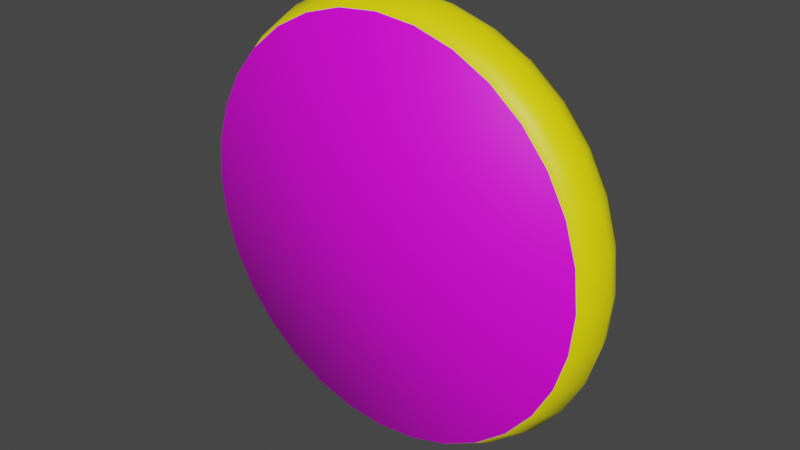 # Source: test.blend  (saved by Blender 3.5.10; exported with 4.5.12 LTS)
import bpy
from mathutils import Matrix  # noqa: F401  (used for matrix-valued properties, if any)

bpy.ops.wm.read_factory_settings(use_empty=True)
scene = bpy.context.scene
scene.name = 'Scene'

# ---- collections
col_collection = bpy.data.collections.new('Collection'); scene.collection.children.link(col_collection)

# ---- images (referenced by path relative to the original .blend; pixels are not part of the script)
import os
ASSET_DIR = os.environ.get("B2B_ASSET_DIR", "")  # directory of the original .blend (textures are referenced by path, not embedded)
HERE = os.path.dirname(os.path.abspath(__file__))  # packed textures are extracted next to this script under _unpacked/

def load_image(name, relpath, width, height, colorspace="sRGB"):
    """Load a texture the original file referenced (path relative to the .blend, or extracted next to this script)."""
    p = next((c for c in (os.path.join(HERE, relpath), os.path.join(ASSET_DIR, relpath)) if relpath and os.path.exists(c)), "")
    if p:
        img = bpy.data.images.load(p, check_existing=True)
        img.name = name
    else:  # same state as the original file: an image datablock whose file is absent (Cycles renders it pink)
        img = bpy.data.images.new(name, width, height)
        img.source = "FILE"
        img.filepath = "//" + (relpath or name)
    img.colorspace_settings.name = colorspace
    return img
img_play_png = load_image('play.png', 'play.png', 1024, 1024, 'sRGB')
img_mute_png = load_image('mute.png', 'mute.png', 1024, 1024, 'sRGB')

# ---- materials (node trees are filled in below, after node groups)
mat_body = bpy.data.materials.new('body')
mat_body.use_transparent_shadow = False
mat_smil = bpy.data.materials.new('smil')
mat_smil.use_transparent_shadow = False
mat_sad = bpy.data.materials.new('sad')
mat_sad.use_transparent_shadow = False

# ---- material node trees
mat_body.use_nodes = True; mat_body.node_tree.nodes.clear()
_N = mat_body.node_tree.nodes; _L = mat_body.node_tree.links
n0 = _N.new('ShaderNodeBsdfPrincipled'); n0.name = 'Principled BSDF'; n0.location = (10, 300)
n0.distribution = 'GGX'
n0.subsurface_method = 'RANDOM_WALK_SKIN'
n0.inputs[0].default_value = (1.0, 0.8879, 0.0, 1.0)
n0.inputs[3].default_value = 1.45
n0.inputs[27].default_value = (0.0, 0.0, 0.0, 1.0)
n0.inputs[28].default_value = 1.0
n1 = _N.new('ShaderNodeOutputMaterial'); n1.name = 'Material Output'; n1.location = (300, 300)
_L.new(n0.outputs[0], n1.inputs[0])
n1.is_active_output = True
mat_smil.use_nodes = True; mat_smil.node_tree.nodes.clear()
_N = mat_smil.node_tree.nodes; _L = mat_smil.node_tree.links
n0 = _N.new('ShaderNodeBsdfPrincipled'); n0.name = 'Principled BSDF'; n0.location = (10, 300)
n0.distribution = 'GGX'
n0.subsurface_method = 'RANDOM_WALK_SKIN'
n0.inputs[3].default_value = 1.45
n0.inputs[27].default_value = (0.0, 0.0, 0.0, 1.0)
n0.inputs[28].default_value = 1.0
n1 = _N.new('ShaderNodeOutputMaterial'); n1.name = 'Material Output'; n1.location = (300, 300)
n2 = _N.new('ShaderNodeTexImage'); n2.name = 'Image Texture'; n2.location = (-280, 280)
n2.image = img_play_png
_L.new(n0.outputs[0], n1.inputs[0])
_L.new(n2.outputs[0], n0.inputs[0])
n1.is_active_output = True
mat_sad.use_nodes = True; mat_sad.node_tree.nodes.clear()
_N = mat_sad.node_tree.nodes; _L = mat_sad.node_tree.links
n0 = _N.new('ShaderNodeBsdfPrincipled'); n0.name = 'Principled BSDF'; n0.location = (10, 300)
n0.distribution = 'GGX'
n0.subsurface_method = 'RANDOM_WALK_SKIN'
n0.inputs[3].default_value = 1.45
n0.inputs[27].default_value = (0.0, 0.0, 0.0, 1.0)
n0.inputs[28].default_value = 1.0
n1 = _N.new('ShaderNodeOutputMaterial'); n1.name = 'Material Output'; n1.location = (300, 300)
n2 = _N.new('ShaderNodeTexImage'); n2.name = 'Image Texture'; n2.location = (-280, 280)
n2.image = img_mute_png
_L.new(n0.outputs[0], n1.inputs[0])
_L.new(n2.outputs[0], n0.inputs[0])
n1.is_active_output = True

# ---- world
world_world = bpy.data.worlds.new('World'); scene.world = world_world
world_world.use_nodes = True; world_world.node_tree.nodes.clear()
_N = world_world.node_tree.nodes; _L = world_world.node_tree.links
n0 = _N.new('ShaderNodeOutputWorld'); n0.name = 'World Output'; n0.location = (300, 300)
n1 = _N.new('ShaderNodeBackground'); n1.name = 'Background'; n1.location = (10, 300)
n1.inputs[0].default_value = (0.05088, 0.05088, 0.05088, 1.0)
_L.new(n1.outputs[0], n0.inputs[0])
n0.is_active_output = True
world_world.color = (0.05088, 0.05088, 0.05088)
world_world.use_sun_shadow = False
world_world.sun_shadow_jitter_overblur = 0.0

# ---- meshes
me_circle = bpy.data.meshes.new('Circle')
me_circle.from_pydata([(-2.309e-10, 0.9397, 0.141), (-0.1833, 0.9217, 0.141), (-0.3596, 0.8682, 0.141), (-0.5221, 0.7814, 0.141), (-0.6645, 0.6645, 0.141), (-0.7814, 0.5221, 0.141), (-0.8682, 0.3596, 0.141), (-0.9217, 0.1833, 0.141), (-0.9397, -6e-09, 0.141), (-0.9217, -0.1833, 0.141), (-0.8682, -0.3596, 0.141), (-0.7814, -0.5221, 0.141), (-0.6645, -0.6645, 0.141), (-0.5221, -0.7814, 0.141), (-0.3596, -0.8682, 0.141), (-0.1833, -0.9217, 0.141), (-2.309e-10, -0.9397, 0.141), (0.1833, -0.9217, 0.141), (0.3596, -0.8682, 0.141), (0.5221, -0.7814, 0.141), (0.6645, -0.6645, 0.141), (0.7814, -0.5221, 0.141), (0.8682, -0.3596, 0.141), (0.9217, -0.1833, 0.141), (0.9397, -6e-09, 0.141), (0.9217, 0.1833, 0.141), (0.8682, 0.3596, 0.141), (0.7814, 0.5221, 0.141), (0.6645, 0.6645, 0.141), (0.5221, 0.7814, 0.141), (0.3596, 0.8682, 0.141), (0.1833, 0.9217, 0.141), (-2.309e-10, 0.9397, -0.141), (-0.1833, 0.9217, -0.141), (-0.3596, 0.8682, -0.141), (-0.5221, 0.7814, -0.141), (-0.6645, 0.6645, -0.141), (-0.7814, 0.5221, -0.141), (-0.8682, 0.3596, -0.141), (-0.9217, 0.1833, -0.141), (-0.9397, 6.323e-09, -0.141), (-0.9217, -0.1833, -0.141), (-0.8682, -0.3596, -0.141), (-0.7814, -0.5221, -0.141), (-0.6645, -0.6645, -0.141), (-0.5221, -0.7814, -0.141), (-0.3596, -0.8682, -0.141), (-0.1833, -0.9217, -0.141), (-2.309e-10, -0.9397, -0.141), (0.1833, -0.9217, -0.141), (0.3596, -0.8682, -0.141), (0.5221, -0.7814, -0.141), (0.6645, -0.6645, -0.141), (0.7814, -0.5221, -0.141), (0.8682, -0.3596, -0.141), (0.9217, -0.1833, -0.141), (0.9397, 6.323e-09, -0.141), (0.9217, 0.1833, -0.141), (0.8682, 0.3596, -0.141), (0.7814, 0.5221, -0.141), (0.6645, 0.6645, -0.141), (0.5221, 0.7814, -0.141), (0.3596, 0.8682, -0.141), (0.1833, 0.9217, -0.141), (0.9239, 0.3827, 0.0), (0.8315, 0.5556, 0.0), (-0.5556, -0.8315, 0.0), (-0.3827, -0.9239, 0.0), (0.0, 1.0, 0.0), (-0.1951, 0.9808, 0.0), (0.7071, 0.7071, 0.0), (-0.1951, -0.9808, 0.0), (-0.3827, 0.9239, 0.0), (0.5556, 0.8315, 0.0), (0.0, -1.0, 0.0), (-0.5556, 0.8315, 0.0), (0.3827, 0.9239, 0.0), (0.1951, -0.9808, 0.0), (-0.7071, 0.7071, 0.0), (0.1951, 0.9808, 0.0), (0.3827, -0.9239, 0.0), (-0.8315, 0.5556, 0.0), (0.5556, -0.8315, 0.0), (-0.9239, 0.3827, 0.0), (0.7071, -0.7071, 0.0), (-0.9808, 0.1951, 0.0), (0.8315, -0.5556, 0.0), (-1.0, 0.0, 0.0), (0.9239, -0.3827, 0.0), (-0.9808, -0.1951, 0.0), (0.9808, -0.1951, 0.0), (-0.9239, -0.3827, 0.0), (1.0, 0.0, 0.0), (-0.8315, -0.5556, 0.0), (0.9808, 0.1951, 0.0), (-0.7071, -0.7071, 0.0), (0.9017, 0.3735, -0.0732), (-0.5423, -0.8116, -0.0732), (-1.115e-11, 0.976, -0.0732), (0.8116, 0.5423, -0.0732), (-0.3735, -0.9017, -0.0732), (-0.1904, 0.9573, -0.0732), (0.6902, 0.6902, -0.0732), (-0.1904, -0.9573, -0.0732), (-0.3735, 0.9017, -0.0732), (0.5423, 0.8116, -0.0732), (-1.115e-11, -0.976, -0.0732), (-0.5423, 0.8116, -0.0732), (0.3735, 0.9017, -0.0732), (0.1904, -0.9573, -0.0732), (-0.6902, 0.6902, -0.0732), (0.1904, 0.9573, -0.0732), (0.3735, -0.9017, -0.0732), (-0.8116, 0.5423, -0.0732), (0.5423, -0.8116, -0.0732), (-0.9017, 0.3735, -0.0732), (0.6902, -0.6902, -0.0732), (-0.9573, 0.1904, -0.0732), (0.8116, -0.5423, -0.0732), (-0.976, 2.821e-09, -0.0732), (0.9017, -0.3735, -0.0732), (-0.9573, -0.1904, -0.0732), (0.9573, -0.1904, -0.0732), (-0.9017, -0.3735, -0.0732), (0.976, 2.821e-09, -0.0732), (-0.8116, -0.5423, -0.0732), (0.9573, 0.1904, -0.0732), (-0.6902, -0.6902, -0.0732), (0.8116, 0.5423, 0.0732), (-0.3735, -0.9017, 0.0732), (-0.1904, 0.9573, 0.0732), (0.6902, 0.6902, 0.0732), (-0.1904, -0.9573, 0.0732), (-0.3735, 0.9017, 0.0732), (0.5423, 0.8116, 0.0732), (-1.115e-11, -0.976, 0.0732), (-0.5423, 0.8116, 0.0732), (0.3735, 0.9017, 0.0732), (0.1904, -0.9573, 0.0732), (-0.6902, 0.6902, 0.0732), (0.1904, 0.9573, 0.0732), (0.3735, -0.9017, 0.0732), (-0.8116, 0.5423, 0.0732), (0.5423, -0.8116, 0.0732), (-0.9017, 0.3735, 0.0732), (0.6902, -0.6902, 0.0732), (-0.9573, 0.1904, 0.0732), (0.8116, -0.5423, 0.0732), (-0.976, -3.579e-09, 0.0732), (0.9017, -0.3735, 0.0732), (-0.9573, -0.1904, 0.0732), (0.9573, -0.1904, 0.0732), (-0.9017, -0.3735, 0.0732), (0.976, -3.579e-09, 0.0732), (-0.8116, -0.5423, 0.0732), (0.9573, 0.1904, 0.0732), (-0.6902, -0.6902, 0.0732), (0.9017, 0.3735, 0.0732), (-0.5423, -0.8116, 0.0732), (-1.115e-11, 0.976, 0.0732)], [], [(99, 96, 58, 59), (100, 97, 45, 46), (101, 98, 32, 33), (102, 99, 59, 60), (103, 100, 46, 47), (104, 101, 33, 34), (105, 102, 60, 61), (106, 103, 47, 48), (107, 104, 34, 35), (108, 105, 61, 62), (109, 106, 48, 49), (110, 107, 35, 36), (111, 108, 62, 63), (112, 109, 49, 50), (113, 110, 36, 37), (98, 111, 63, 32), (114, 112, 50, 51), (115, 113, 37, 38), (116, 114, 51, 52), (117, 115, 38, 39), (118, 116, 52, 53), (119, 117, 39, 40), (120, 118, 53, 54), (121, 119, 40, 41), (122, 120, 54, 55), (123, 121, 41, 42), (124, 122, 55, 56), (125, 123, 42, 43), (126, 124, 56, 57), (127, 125, 43, 44), (96, 126, 57, 58), (97, 127, 44, 45), (33, 32, 63, 62, 61, 60, 59, 58, 57, 56, 55, 54, 53, 52, 51, 50, 49, 48, 47, 46, 45, 44, 43, 42, 41, 40, 39, 38, 37, 36, 35, 34), (1, 2, 3, 4, 5, 6, 7, 8, 9, 10, 11, 12, 13, 14, 15, 16, 17, 18, 19, 20, 21, 22, 23, 24, 25, 26, 27, 28, 29, 30, 31, 0), (158, 156, 95, 66), (157, 155, 94, 64), (156, 154, 93, 95), (155, 153, 92, 94), (154, 152, 91, 93), (153, 151, 90, 92), (152, 150, 89, 91), (151, 149, 88, 90), (150, 148, 87, 89), (149, 147, 86, 88), (148, 146, 85, 87), (147, 145, 84, 86), (146, 144, 83, 85), (145, 143, 82, 84), (144, 142, 81, 83), (143, 141, 80, 82), (159, 140, 79, 68), (142, 139, 78, 81), (141, 138, 77, 80), (140, 137, 76, 79), (139, 136, 75, 78), (138, 135, 74, 77), (137, 134, 73, 76), (136, 133, 72, 75), (135, 132, 71, 74), (134, 131, 70, 73), (133, 130, 69, 72), (132, 129, 67, 71), (131, 128, 65, 70), (130, 159, 68, 69), (129, 158, 66, 67), (128, 157, 64, 65), (66, 95, 127, 97), (64, 94, 126, 96), (95, 93, 125, 127), (94, 92, 124, 126), (93, 91, 123, 125), (92, 90, 122, 124), (91, 89, 121, 123), (90, 88, 120, 122), (89, 87, 119, 121), (88, 86, 118, 120), (87, 85, 117, 119), (86, 84, 116, 118), (85, 83, 115, 117), (84, 82, 114, 116), (83, 81, 113, 115), (82, 80, 112, 114), (68, 79, 111, 98), (81, 78, 110, 113), (80, 77, 109, 112), (79, 76, 108, 111), (78, 75, 107, 110), (77, 74, 106, 109), (76, 73, 105, 108), (75, 72, 104, 107), (74, 71, 103, 106), (73, 70, 102, 105), (72, 69, 101, 104), (71, 67, 100, 103), (70, 65, 99, 102), (69, 68, 98, 101), (67, 66, 97, 100), (65, 64, 96, 99), (27, 26, 157, 128), (14, 13, 158, 129), (1, 0, 159, 130), (28, 27, 128, 131), (15, 14, 129, 132), (2, 1, 130, 133), (29, 28, 131, 134), (16, 15, 132, 135), (3, 2, 133, 136), (30, 29, 134, 137), (17, 16, 135, 138), (4, 3, 136, 139), (31, 30, 137, 140), (18, 17, 138, 141), (5, 4, 139, 142), (0, 31, 140, 159), (19, 18, 141, 143), (6, 5, 142, 144), (20, 19, 143, 145), (7, 6, 144, 146), (21, 20, 145, 147), (8, 7, 146, 148), (22, 21, 147, 149), (9, 8, 148, 150), (23, 22, 149, 151), (10, 9, 150, 152), (24, 23, 151, 153), (11, 10, 152, 154), (25, 24, 153, 155), (12, 11, 154, 156), (26, 25, 155, 157), (13, 12, 156, 158)])
me_circle.polygons.foreach_set('use_smooth', [True] * 130)
me_circle.polygons.foreach_set('material_index', [0, 0, 0, 0, 0, 0, 0, 0, 0, 0, 0, 0, 0, 0, 0, 0, 0, 0, 0, 0, 0, 0, 0, 0, 0, 0, 0, 0, 0, 0, 0, 0, 1, 2, 0, 0, 0, 0, 0, 0, 0, 0, 0, 0, 0, 0, 0, 0, 0, 0, 0, 0, 0, 0, 0, 0, 0, 0, 0, 0, 0, 0, 0, 0, 0, 0, 0, 0, 0, 0, 0, 0, 0, 0, 0, 0, 0, 0, 0, 0, 0, 0, 0, 0, 0, 0, 0, 0, 0, 0, 0, 0, 0, 0, 0, 0, 0, 0, 0, 0, 0, 0, 0, 0, 0, 0, 0, 0, 0, 0, 0, 0, 0, 0, 0, 0, 0, 0, 0, 0, 0, 0, 0, 0, 0, 0, 0, 0, 0, 0])
_uv = me_circle.uv_layers.new(name='UVMap')
_uv.uv.foreach_set('vector', [0.0, 0.0, 0.0, 0.0, 0.0, 0.0, 0.0, 0.0, 0.0, 0.0, 0.0, 0.0, 0.0, 0.0, 0.0, 0.0, 0.0, 0.0, 0.0, 0.0, 0.0, 0.0, 0.0, 0.0, 0.0, 0.0, 0.0, 0.0, 0.0, 0.0, 0.0, 0.0, 0.0, 0.0, 0.0, 0.0, 0.0, 0.0, 0.0, 0.0, 0.0, 0.0, 0.0, 0.0, 0.0, 0.0, 0.0, 0.0, 0.0, 0.0, 0.0, 0.0, 0.0, 0.0, 0.0, 0.0, 0.0, 0.0, 0.0, 0.0, 0.0, 0.0, 0.0, 0.0, 0.0, 0.0, 0.0, 0.0, 0.0, 0.0, 0.0, 0.0, 0.0, 0.0, 0.0, 0.0, 0.0, 0.0, 0.0, 0.0, 0.0, 0.0, 0.0, 0.0, 0.0, 0.0, 0.0, 0.0, 0.0, 0.0, 0.0, 0.0, 0.0, 0.0, 0.0, 0.0, 0.0, 0.0, 0.0, 0.0, 0.0, 0.0, 0.0, 0.0, 0.0, 0.0, 0.0, 0.0, 0.0, 0.0, 0.0, 0.0, 0.0, 0.0, 0.0, 0.0, 0.0, 0.0, 0.0, 0.0, 0.0, 0.0, 0.0, 0.0, 0.0, 0.0, 0.0, 0.0, 0.0, 0.0, 0.0, 0.0, 0.0, 0.0, 0.0, 0.0, 0.0, 0.0, 0.0, 0.0, 0.0, 0.0, 0.0, 0.0, 0.0, 0.0, 0.0, 0.0, 0.0, 0.0, 0.0, 0.0, 0.0, 0.0, 0.0, 0.0, 0.0, 0.0, 0.0, 0.0, 0.0, 0.0, 0.0, 0.0, 0.0, 0.0, 0.0, 0.0, 0.0, 0.0, 0.0, 0.0, 0.0, 0.0, 0.0, 0.0, 0.0, 0.0, 0.0, 0.0, 0.0, 0.0, 0.0, 0.0, 0.0, 0.0, 0.0, 0.0, 0.0, 0.0, 0.0, 0.0, 0.0, 0.0, 0.0, 0.0, 0.0, 0.0, 0.0, 0.0, 0.0, 0.0, 0.0, 0.0, 0.0, 0.0, 0.0, 0.0, 0.0, 0.0, 0.0, 0.0, 0.0, 0.0, 0.0, 0.0, 0.0, 0.0, 0.0, 0.0, 0.0, 0.0, 0.0, 0.0, 0.0, 0.0, 0.0, 0.0, 0.0, 0.0, 0.0, 0.0, 0.0, 0.0, 0.0, 0.0, 0.0, 0.0, 0.0, 0.0, 0.0, 0.0, 0.0, 0.0, 0.0, 0.0, 0.0, 0.0, 0.0, 0.0, 0.0, 0.0, 0.0, 0.0, 0.0, 0.0, 0.4642, 0.1985, 0.5304, 0.1979, 0.5953, 0.2103, 0.6567, 0.2351, 0.7119, 0.2714, 0.7591, 0.3178, 0.7963, 0.3725, 0.8221, 0.4334, 0.8355, 0.4982, 0.8361, 0.5644, 0.8237, 0.6293, 0.7989, 0.6907, 0.7626, 0.7459, 0.7162, 0.7931, 0.6615, 0.8303, 0.6006, 0.8561, 0.5358, 0.8695, 0.4696, 0.8701, 0.4047, 0.8577, 0.3433, 0.8329, 0.2881, 0.7966, 0.2409, 0.7502, 0.2037, 0.6955, 0.1779, 0.6346, 0.1645, 0.5698, 0.1639, 0.5036, 0.1763, 0.4387, 0.2011, 0.3773, 0.2374, 0.3221, 0.2838, 0.2749, 0.3385, 0.2377, 0.3994, 0.2119, 0.5407, 0.2011, 0.6061, 0.2155, 0.6673, 0.2425, 0.7222, 0.2808, 0.7685, 0.3292, 0.8044, 0.3856, 0.8287, 0.4479, 0.8403, 0.5138, 0.8389, 0.5807, 0.8245, 0.6461, 0.7975, 0.7073, 0.7592, 0.7622, 0.7108, 0.8085, 0.6544, 0.8444, 0.5921, 0.8687, 0.5262, 0.8803, 0.4593, 0.8789, 0.3939, 0.8645, 0.3327, 0.8375, 0.2778, 0.7992, 0.2315, 0.7508, 0.1956, 0.6944, 0.1713, 0.6321, 0.1597, 0.5662, 0.1611, 0.4993, 0.1755, 0.4339, 0.2025, 0.3727, 0.2408, 0.3178, 0.2892, 0.2715, 0.3456, 0.2356, 0.4079, 0.2113, 0.4738, 0.1997, 0.0, 0.0, 0.0, 0.0, 0.0, 0.0, 0.0, 0.0, 0.0, 0.0, 0.0, 0.0, 0.0, 0.0, 0.0, 0.0, 0.0, 0.0, 0.0, 0.0, 0.0, 0.0, 0.0, 0.0, 0.0, 0.0, 0.0, 0.0, 0.0, 0.0, 0.0, 0.0, 0.0, 0.0, 0.0, 0.0, 0.0, 0.0, 0.0, 0.0, 0.0, 0.0, 0.0, 0.0, 0.0, 0.0, 0.0, 0.0, 0.0, 0.0, 0.0, 0.0, 0.0, 0.0, 0.0, 0.0, 0.0, 0.0, 0.0, 0.0, 0.0, 0.0, 0.0, 0.0, 0.0, 0.0, 0.0, 0.0, 0.0, 0.0, 0.0, 0.0, 0.0, 0.0, 0.0, 0.0, 0.0, 0.0, 0.0, 0.0, 0.0, 0.0, 0.0, 0.0, 0.0, 0.0, 0.0, 0.0, 0.0, 0.0, 0.0, 0.0, 0.0, 0.0, 0.0, 0.0, 0.0, 0.0, 0.0, 0.0, 0.0, 0.0, 0.0, 0.0, 0.0, 0.0, 0.0, 0.0, 0.0, 0.0, 0.0, 0.0, 0.0, 0.0, 0.0, 0.0, 0.0, 0.0, 0.0, 0.0, 0.0, 0.0, 0.0, 0.0, 0.0, 0.0, 0.0, 0.0, 0.0, 0.0, 0.0, 0.0, 0.0, 0.0, 0.0, 0.0, 0.0, 0.0, 0.0, 0.0, 0.0, 0.0, 0.0, 0.0, 0.0, 0.0, 0.0, 0.0, 0.0, 0.0, 0.0, 0.0, 0.0, 0.0, 0.0, 0.0, 0.0, 0.0, 0.0, 0.0, 0.0, 0.0, 0.0, 0.0, 0.0, 0.0, 0.0, 0.0, 0.0, 0.0, 0.0, 0.0, 0.0, 0.0, 0.0, 0.0, 0.0, 0.0, 0.0, 0.0, 0.0, 0.0, 0.0, 0.0, 0.0, 0.0, 0.0, 0.0, 0.0, 0.0, 0.0, 0.0, 0.0, 0.0, 0.0, 0.0, 0.0, 0.0, 0.0, 0.0, 0.0, 0.0, 0.0, 0.0, 0.0, 0.0, 0.0, 0.0, 0.0, 0.0, 0.0, 0.0, 0.0, 0.0, 0.0, 0.0, 0.0, 0.0, 0.0, 0.0, 0.0, 0.0, 0.0, 0.0, 0.0, 0.0, 0.0, 0.0, 0.0, 0.0, 0.0, 0.0, 0.0, 0.0, 0.0, 0.0, 0.0, 0.0, 0.0, 0.0, 0.0, 0.0, 0.0, 0.0, 0.0, 0.0, 0.0, 0.0, 0.0, 0.0, 0.0, 0.0, 0.0, 0.0, 0.0, 0.0, 0.0, 0.0, 0.0, 0.0, 0.0, 0.0, 0.0, 0.0, 0.0, 0.0, 0.0, 0.0, 0.0, 0.0, 0.0, 0.0, 0.0, 0.0, 0.0, 0.0, 0.0, 0.0, 0.0, 0.0, 0.0, 0.0, 0.0, 0.0, 0.0, 0.0, 0.0, 0.0, 0.0, 0.0, 0.0, 0.0, 0.0, 0.0, 0.0, 0.0, 0.0, 0.0, 0.0, 0.0, 0.0, 0.0, 0.0, 0.0, 0.0, 0.0, 0.0, 0.0, 0.0, 0.0, 0.0, 0.0, 0.0, 0.0, 0.0, 0.0, 0.0, 0.0, 0.0, 0.0, 0.0, 0.0, 0.0, 0.0, 0.0, 0.0, 0.0, 0.0, 0.0, 0.0, 0.0, 0.0, 0.0, 0.0, 0.0, 0.0, 0.0, 0.0, 0.0, 0.0, 0.0, 0.0, 0.0, 0.0, 0.0, 0.0, 0.0, 0.0, 0.0, 0.0, 0.0, 0.0, 0.0, 0.0, 0.0, 0.0, 0.0, 0.0, 0.0, 0.0, 0.0, 0.0, 0.0, 0.0, 0.0, 0.0, 0.0, 0.0, 0.0, 0.0, 0.0, 0.0, 0.0, 0.0, 0.0, 0.0, 0.0, 0.0, 0.0, 0.0, 0.0, 0.0, 0.0, 0.0, 0.0, 0.0, 0.0, 0.0, 0.0, 0.0, 0.0, 0.0, 0.0, 0.0, 0.0, 0.0, 0.0, 0.0, 0.0, 0.0, 0.0, 0.0, 0.0, 0.0, 0.0, 0.0, 0.0, 0.0, 0.0, 0.0, 0.0, 0.0, 0.0, 0.0, 0.0, 0.0, 0.0, 0.0, 0.0, 0.0, 0.0, 0.0, 0.0, 0.0, 0.0, 0.0, 0.0, 0.0, 0.0, 0.0, 0.0, 0.0, 0.0, 0.0, 0.0, 0.0, 0.0, 0.0, 0.0, 0.0, 0.0, 0.0, 0.0, 0.0, 0.0, 0.0, 0.0, 0.0, 0.0, 0.0, 0.0, 0.0, 0.0, 0.0, 0.0, 0.0, 0.0, 0.0, 0.0, 0.0, 0.0, 0.0, 0.0, 0.0, 0.0, 0.0, 0.0, 0.0, 0.0, 0.0, 0.0, 0.0, 0.0, 0.0, 0.0, 0.0, 0.0, 0.0, 0.0, 0.0, 0.0, 0.0, 0.0, 0.0, 0.0, 0.0, 0.0, 0.0, 0.0, 0.0, 0.0, 0.0, 0.0, 0.0, 0.0, 0.0, 0.0, 0.0, 0.0, 0.0, 0.0, 0.0, 0.0, 0.0, 0.0, 0.0, 0.0, 0.0, 0.0, 0.0, 0.0, 0.0, 0.0, 0.0, 0.0, 0.0, 0.0, 0.0, 0.0, 0.0, 0.0, 0.0, 0.0, 0.0, 0.0, 0.0, 0.0, 0.0, 0.0, 0.0, 0.0, 0.0, 0.0, 0.0, 0.0, 0.0, 0.0, 0.0, 0.0, 0.0, 0.0, 0.0, 0.0, 0.0, 0.0, 0.0, 0.0, 0.0, 0.0, 0.0, 0.0, 0.0, 0.0, 0.0, 0.0, 0.0, 0.0, 0.0, 0.0, 0.0, 0.0, 0.0, 0.0, 0.0, 0.0, 0.0, 0.0, 0.0, 0.0, 0.0, 0.0, 0.0, 0.0, 0.0, 0.0, 0.0, 0.0, 0.0, 0.0, 0.0, 0.0, 0.0, 0.0, 0.0, 0.0, 0.0, 0.0, 0.0, 0.0, 0.0, 0.0, 0.0, 0.0, 0.0, 0.0, 0.0, 0.0, 0.0, 0.0, 0.0, 0.0, 0.0, 0.0, 0.0, 0.0, 0.0, 0.0, 0.0, 0.0, 0.0, 0.0, 0.0, 0.0, 0.0, 0.0, 0.0, 0.0, 0.0, 0.0, 0.0, 0.0, 0.0, 0.0, 0.0, 0.0, 0.0, 0.0, 0.0, 0.0, 0.0, 0.0, 0.0, 0.0, 0.0, 0.0, 0.0, 0.0, 0.0, 0.0, 0.0, 0.0, 0.0, 0.0, 0.0, 0.0, 0.0, 0.0, 0.0, 0.0, 0.0, 0.0, 0.0, 0.0, 0.0, 0.0, 0.0, 0.0, 0.0, 0.0, 0.0, 0.0, 0.0, 0.0, 0.0, 0.0, 0.0, 0.0, 0.0, 0.0, 0.0, 0.0, 0.0, 0.0, 0.0, 0.0, 0.0, 0.0, 0.0, 0.0, 0.0, 0.0, 0.0, 0.0, 0.0, 0.0, 0.0, 0.0, 0.0, 0.0, 0.0, 0.0, 0.0, 0.0, 0.0, 0.0, 0.0, 0.0, 0.0, 0.0, 0.0, 0.0, 0.0, 0.0, 0.0, 0.0, 0.0, 0.0, 0.0, 0.0, 0.0, 0.0, 0.0, 0.0, 0.0, 0.0, 0.0, 0.0, 0.0, 0.0, 0.0, 0.0, 0.0, 0.0, 0.0, 0.0, 0.0, 0.0, 0.0, 0.0, 0.0, 0.0, 0.0, 0.0, 0.0, 0.0, 0.0, 0.0, 0.0, 0.0, 0.0, 0.0, 0.0, 0.0, 0.0, 0.0, 0.0, 0.0, 0.0, 0.0, 0.0, 0.0, 0.0, 0.0, 0.0, 0.0, 0.0, 0.0, 0.0, 0.0, 0.0, 0.0, 0.0, 0.0, 0.0, 0.0, 0.0, 0.0, 0.0])
me_circle.materials.append(mat_body)
me_circle.materials.append(mat_smil)
me_circle.materials.append(mat_sad)
me_circle.update()

# ---- objects
ob_circle = bpy.data.objects.new('Circle', me_circle)

# ---- transforms, parenting, visibility, modifiers, constraints
ob_circle.location = (0.0, 0.0, 0.0)
ob_circle.rotation_euler = (-1.571, -2.22e-16, 2.22e-16)

# ---- collection membership
col_collection.objects.link(ob_circle)

# ---- scene / render settings (as saved in the file)
scene.frame_start = 1; scene.frame_end = 250; scene.frame_set(1)
scene.render.engine = 'BLENDER_EEVEE_NEXT'
scene.cycles.sampling_pattern = 'TABULATED_SOBOL'
scene.view_settings.view_transform = 'Filmic'
bpy.context.view_layer.update()

# ---- added for rendering (the .blend has no active camera and no usable light): camera, sun
cam_auto = bpy.data.cameras.new('AutoCamera')
cam_auto.lens = 50.0
cam_auto.sensor_width = 36.0
cam_auto.clip_end = 1000.0
ob_auto_camera = bpy.data.objects.new('AutoCamera', cam_auto)
scene.collection.objects.link(ob_auto_camera)
ob_auto_camera.location = (2.6299, -3.15588, 2.10392)
ob_auto_camera.rotation_euler = (1.09748, -7.21219e-08, 0.694738)
scene.camera = ob_auto_camera
light_auto_sun = bpy.data.lights.new('AutoSun', 'SUN')
light_auto_sun.energy = 3.0
light_auto_sun.angle = 0.0523599
ob_auto_sun = bpy.data.objects.new('AutoSun', light_auto_sun)
scene.collection.objects.link(ob_auto_sun)
ob_auto_sun.rotation_euler = (0.872665, 0.174533, 0.523599)
bpy.context.view_layer.update()
